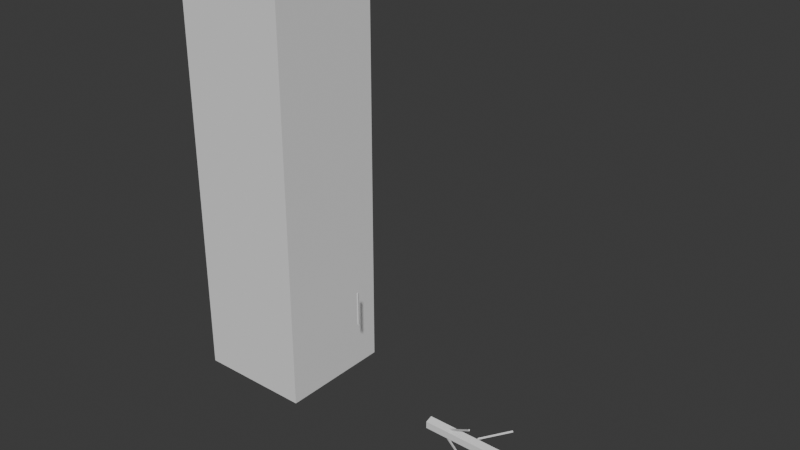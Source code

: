 # Source: VineSplineMesh_horizontal_exported.blend  (saved by Blender 4.2.66; exported with 4.5.12 LTS)
import bpy
from mathutils import Matrix  # noqa: F401  (used for matrix-valued properties, if any)

bpy.ops.wm.read_factory_settings(use_empty=True)
scene = bpy.context.scene
scene.name = 'Scene'

# ---- collections
col_collection = bpy.data.collections.new('Collection'); scene.collection.children.link(col_collection)

# ---- world
world_world = bpy.data.worlds.new('World'); scene.world = world_world
world_world.use_nodes = True; world_world.node_tree.nodes.clear()
_N = world_world.node_tree.nodes; _L = world_world.node_tree.links
n0 = _N.new('ShaderNodeOutputWorld'); n0.name = 'World Output'; n0.location = (300, 300)
n1 = _N.new('ShaderNodeBackground'); n1.name = 'Background'; n1.location = (10, 300)
n1.inputs[0].default_value = (0.05088, 0.05088, 0.05088, 1.0)
_L.new(n1.outputs[0], n0.inputs[0])
n0.is_active_output = True
world_world.color = (0.05088, 0.05088, 0.05088)
world_world.sun_shadow_jitter_overblur = 0.0

# ---- meshes
me_cylinder_001 = bpy.data.meshes.new('Cylinder.001')
me_cylinder_001.from_pydata([(0.0, 0.005, -0.225), (0.0, 0.005, 0.225), (0.00433, -0.0025, -0.225), (0.00433, -0.0025, 0.225), (-0.00433, -0.0025, -0.225), (-0.00433, -0.0025, 0.225)], [], [(0, 1, 3, 2), (2, 3, 5, 4), (3, 1, 5), (4, 5, 1, 0), (0, 2, 4)])
_uv = me_cylinder_001.uv_layers.new(name='UVMap')
_uv.uv.foreach_set('vector', [1.0, 0.5, 1.0, 1.0, 0.6667, 1.0, 0.6667, 0.5, 0.6667, 0.5, 0.6667, 1.0, 0.3333, 1.0, 0.3333, 0.5, 0.4578, 0.13, 0.25, 0.49, 0.04215, 0.13, 0.3333, 0.5, 0.3333, 1.0, -5.96e-08, 1.0, -5.96e-08, 0.5, 0.75, 0.49, 0.9578, 0.13, 0.5422, 0.13])
me_cylinder_001.update()
me_cylinder = bpy.data.meshes.new('Cylinder')
me_cylinder.from_pydata([(0.2891, 1.0, -1.978), (0.2891, 1.0, 0.02217), (1.24, 0.309, -1.978), (1.24, 0.309, 0.02217), (0.8769, -0.809, -1.978), (0.8769, -0.809, 0.02217), (-0.2987, -0.809, -1.978), (-0.2987, -0.809, 0.02217), (-0.6619, 0.309, -1.978), (-0.6619, 0.309, 0.02217), (0.2891, 1.0, -1.728), (0.2891, 1.0, -1.478), (0.2891, 1.0, -1.228), (0.2891, 1.0, -0.9778), (0.2891, 1.0, -0.7278), (0.2891, 1.0, -0.4778), (0.2891, 1.0, -0.2278), (1.24, 0.309, -0.2278), (1.24, 0.309, -0.4778), (1.24, 0.309, -0.7278), (1.24, 0.309, -0.9778), (1.24, 0.309, -1.228), (1.24, 0.309, -1.478), (1.24, 0.309, -1.728), (0.8769, -0.809, -0.2278), (0.8769, -0.809, -0.4778), (0.8769, -0.809, -0.7278), (0.8769, -0.809, -0.9778), (0.8769, -0.809, -1.228), (0.8769, -0.809, -1.478), (0.8769, -0.809, -1.728), (-0.2987, -0.809, -0.2278), (-0.2987, -0.809, -0.4778), (-0.2987, -0.809, -0.7278), (-0.2987, -0.809, -0.9778), (-0.2987, -0.809, -1.228), (-0.2987, -0.809, -1.478), (-0.2987, -0.809, -1.728), (-0.6619, 0.309, -0.2278), (-0.6619, 0.309, -0.4778), (-0.6619, 0.309, -0.7278), (-0.6619, 0.309, -0.9778), (-0.6619, 0.309, -1.228), (-0.6619, 0.309, -1.478), (-0.6619, 0.309, -1.728), (3.965, -1.511, -0.6124), (0.9849, -0.19, -0.2622), (3.694, -1.475, -0.6263), (0.7144, -0.1541, -0.276), (3.895, -1.232, -0.6224), (0.9152, 0.08932, -0.2721), (-1.926, 2.609, -0.7957), (0.0712, 0.3741, -0.4351), (-1.953, 2.885, -0.7842), (0.04409, 0.6502, -0.4236), (-1.673, 2.81, -0.7958), (0.3239, 0.5751, -0.4352), (-2.97, -1.378, -1.141), (-0.05519, -0.3945, -0.7812), (-3.251, -1.308, -1.13), (-0.3364, -0.3242, -0.7696), (-3.081, -1.083, -1.141), (-0.1663, -0.09954, -0.7812), (3.333, 3.006, -0.968), (1.011, 0.7832, -0.618), (3.202, 2.778, -0.9819), (0.8809, 0.5555, -0.6319), (3.032, 3.041, -0.9778), (0.7113, 0.819, -0.6278), (0.3597, -2.636, -1.614), (0.1856, -0.6203, -1.216), (0.2642, -2.359, -1.623), (0.09015, -0.343, -1.225), (0.5848, -2.421, -1.62), (0.4108, -0.4056, -1.222), (3.909, -1.511, -1.28), (0.9291, -0.19, -0.93), (3.638, -1.475, -1.294), (0.6585, -0.1541, -0.9438), (3.839, -1.232, -1.29), (0.8594, 0.08932, -0.9399), (3.262, 3.006, -1.807), (0.9412, 0.7832, -1.457), (3.132, 2.778, -1.821), (0.8108, 0.5555, -1.471), (2.962, 3.041, -1.817), (0.6411, 0.819, -1.467), (-2.923, -1.378, -0.5767), (-0.007967, -0.3945, -0.2166), (-3.204, -1.308, -0.5651), (-0.2891, -0.3242, -0.2049), (-3.034, -1.083, -0.5767), (-0.1191, -0.09954, -0.2165), (-1.982, 2.609, -1.472), (0.01466, 0.3741, -1.111), (-2.009, 2.885, -1.46), (-0.01244, 0.6502, -1.1), (-1.73, 2.81, -1.472), (0.2673, 0.5751, -1.111), (-3.028, -1.378, -1.836), (-0.1133, -0.3945, -1.476), (-3.31, -1.308, -1.825), (-0.3945, -0.3242, -1.465), (-3.14, -1.083, -1.836), (-0.2244, -0.09954, -1.476)], [], [(16, 1, 3, 17), (17, 3, 5, 24), (24, 5, 7, 31), (3, 1, 9, 7, 5), (31, 7, 9, 38), (38, 9, 1, 16), (0, 2, 4, 6, 8), (8, 44, 10, 0), (44, 43, 11, 10), (43, 42, 12, 11), (42, 41, 13, 12), (41, 40, 14, 13), (40, 39, 15, 14), (39, 38, 16, 15), (6, 37, 44, 8), (37, 36, 43, 44), (36, 35, 42, 43), (35, 34, 41, 42), (34, 33, 40, 41), (33, 32, 39, 40), (32, 31, 38, 39), (4, 30, 37, 6), (30, 29, 36, 37), (29, 28, 35, 36), (28, 27, 34, 35), (27, 26, 33, 34), (26, 25, 32, 33), (25, 24, 31, 32), (2, 23, 30, 4), (23, 22, 29, 30), (22, 21, 28, 29), (21, 20, 27, 28), (20, 19, 26, 27), (19, 18, 25, 26), (18, 17, 24, 25), (0, 10, 23, 2), (10, 11, 22, 23), (11, 12, 21, 22), (12, 13, 20, 21), (13, 14, 19, 20), (14, 15, 18, 19), (15, 16, 17, 18), (45, 46, 48, 47), (47, 48, 50, 49), (48, 46, 50), (49, 50, 46, 45), (45, 47, 49), (51, 52, 54, 53), (53, 54, 56, 55), (54, 52, 56), (55, 56, 52, 51), (51, 53, 55), (57, 58, 60, 59), (59, 60, 62, 61), (60, 58, 62), (61, 62, 58, 57), (57, 59, 61), (63, 64, 66, 65), (65, 66, 68, 67), (66, 64, 68), (67, 68, 64, 63), (63, 65, 67), (69, 70, 72, 71), (71, 72, 74, 73), (72, 70, 74), (73, 74, 70, 69), (69, 71, 73), (75, 76, 78, 77), (77, 78, 80, 79), (78, 76, 80), (79, 80, 76, 75), (75, 77, 79), (81, 82, 84, 83), (83, 84, 86, 85), (84, 82, 86), (85, 86, 82, 81), (81, 83, 85), (87, 88, 90, 89), (89, 90, 92, 91), (90, 88, 92), (91, 92, 88, 87), (87, 89, 91), (93, 94, 96, 95), (95, 96, 98, 97), (96, 94, 98), (97, 98, 94, 93), (93, 95, 97), (99, 100, 102, 101), (101, 102, 104, 103), (102, 100, 104), (103, 104, 100, 99), (99, 101, 103)])
_uv = me_cylinder.uv_layers.new(name='UVMap')
_uv.uv.foreach_set('vector', [1.0, 0.9375, 1.0, 1.0, 0.8, 1.0, 0.8, 0.9375, 0.8, 0.9375, 0.8, 1.0, 0.6, 1.0, 0.6, 0.9375, 0.6, 0.9375, 0.6, 1.0, 0.4, 1.0, 0.4, 0.9375, 0.4783, 0.3242, 0.25, 0.49, 0.02175, 0.3242, 0.1089, 0.05584, 0.3911, 0.05584, 0.4, 0.9375, 0.4, 1.0, 0.2, 1.0, 0.2, 0.9375, 0.2, 0.9375, 0.2, 1.0, 2.98e-08, 1.0, 2.98e-08, 0.9375, 0.75, 0.49, 0.9783, 0.3242, 0.8911, 0.05584, 0.6089, 0.05584, 0.5217, 0.3242, 0.2, 0.5, 0.2, 0.5625, 2.98e-08, 0.5625, 2.98e-08, 0.5, 0.2, 0.5625, 0.2, 0.625, 2.98e-08, 0.625, 2.98e-08, 0.5625, 0.2, 0.625, 0.2, 0.6875, 2.98e-08, 0.6875, 2.98e-08, 0.625, 0.2, 0.6875, 0.2, 0.75, 2.98e-08, 0.75, 2.98e-08, 0.6875, 0.2, 0.75, 0.2, 0.8125, 2.98e-08, 0.8125, 2.98e-08, 0.75, 0.2, 0.8125, 0.2, 0.875, 2.98e-08, 0.875, 2.98e-08, 0.8125, 0.2, 0.875, 0.2, 0.9375, 2.98e-08, 0.9375, 2.98e-08, 0.875, 0.4, 0.5, 0.4, 0.5625, 0.2, 0.5625, 0.2, 0.5, 0.4, 0.5625, 0.4, 0.625, 0.2, 0.625, 0.2, 0.5625, 0.4, 0.625, 0.4, 0.6875, 0.2, 0.6875, 0.2, 0.625, 0.4, 0.6875, 0.4, 0.75, 0.2, 0.75, 0.2, 0.6875, 0.4, 0.75, 0.4, 0.8125, 0.2, 0.8125, 0.2, 0.75, 0.4, 0.8125, 0.4, 0.875, 0.2, 0.875, 0.2, 0.8125, 0.4, 0.875, 0.4, 0.9375, 0.2, 0.9375, 0.2, 0.875, 0.6, 0.5, 0.6, 0.5625, 0.4, 0.5625, 0.4, 0.5, 0.6, 0.5625, 0.6, 0.625, 0.4, 0.625, 0.4, 0.5625, 0.6, 0.625, 0.6, 0.6875, 0.4, 0.6875, 0.4, 0.625, 0.6, 0.6875, 0.6, 0.75, 0.4, 0.75, 0.4, 0.6875, 0.6, 0.75, 0.6, 0.8125, 0.4, 0.8125, 0.4, 0.75, 0.6, 0.8125, 0.6, 0.875, 0.4, 0.875, 0.4, 0.8125, 0.6, 0.875, 0.6, 0.9375, 0.4, 0.9375, 0.4, 0.875, 0.8, 0.5, 0.8, 0.5625, 0.6, 0.5625, 0.6, 0.5, 0.8, 0.5625, 0.8, 0.625, 0.6, 0.625, 0.6, 0.5625, 0.8, 0.625, 0.8, 0.6875, 0.6, 0.6875, 0.6, 0.625, 0.8, 0.6875, 0.8, 0.75, 0.6, 0.75, 0.6, 0.6875, 0.8, 0.75, 0.8, 0.8125, 0.6, 0.8125, 0.6, 0.75, 0.8, 0.8125, 0.8, 0.875, 0.6, 0.875, 0.6, 0.8125, 0.8, 0.875, 0.8, 0.9375, 0.6, 0.9375, 0.6, 0.875, 1.0, 0.5, 1.0, 0.5625, 0.8, 0.5625, 0.8, 0.5, 1.0, 0.5625, 1.0, 0.625, 0.8, 0.625, 0.8, 0.5625, 1.0, 0.625, 1.0, 0.6875, 0.8, 0.6875, 0.8, 0.625, 1.0, 0.6875, 1.0, 0.75, 0.8, 0.75, 0.8, 0.6875, 1.0, 0.75, 1.0, 0.8125, 0.8, 0.8125, 0.8, 0.75, 1.0, 0.8125, 1.0, 0.875, 0.8, 0.875, 0.8, 0.8125, 1.0, 0.875, 1.0, 0.9375, 0.8, 0.9375, 0.8, 0.875, 1.0, 0.5, 1.0, 1.0, 0.6667, 1.0, 0.6667, 0.5, 0.6667, 0.5, 0.6667, 1.0, 0.3333, 1.0, 0.3333, 0.5, 0.4578, 0.13, 0.25, 0.49, 0.04215, 0.13, 0.3333, 0.5, 0.3333, 1.0, -5.96e-08, 1.0, -5.96e-08, 0.5, 0.75, 0.49, 0.9578, 0.13, 0.5422, 0.13, 1.0, 0.5, 1.0, 1.0, 0.6667, 1.0, 0.6667, 0.5, 0.6667, 0.5, 0.6667, 1.0, 0.3333, 1.0, 0.3333, 0.5, 0.4578, 0.13, 0.25, 0.49, 0.04215, 0.13, 0.3333, 0.5, 0.3333, 1.0, -5.96e-08, 1.0, -5.96e-08, 0.5, 0.75, 0.49, 0.9578, 0.13, 0.5422, 0.13, 1.0, 0.5, 1.0, 1.0, 0.6667, 1.0, 0.6667, 0.5, 0.6667, 0.5, 0.6667, 1.0, 0.3333, 1.0, 0.3333, 0.5, 0.4578, 0.13, 0.25, 0.49, 0.04215, 0.13, 0.3333, 0.5, 0.3333, 1.0, -5.96e-08, 1.0, -5.96e-08, 0.5, 0.75, 0.49, 0.9578, 0.13, 0.5422, 0.13, 1.0, 0.5, 1.0, 1.0, 0.6667, 1.0, 0.6667, 0.5, 0.6667, 0.5, 0.6667, 1.0, 0.3333, 1.0, 0.3333, 0.5, 0.4578, 0.13, 0.25, 0.49, 0.04215, 0.13, 0.3333, 0.5, 0.3333, 1.0, -5.96e-08, 1.0, -5.96e-08, 0.5, 0.75, 0.49, 0.9578, 0.13, 0.5422, 0.13, 1.0, 0.5, 1.0, 1.0, 0.6667, 1.0, 0.6667, 0.5, 0.6667, 0.5, 0.6667, 1.0, 0.3333, 1.0, 0.3333, 0.5, 0.4578, 0.13, 0.25, 0.49, 0.04215, 0.13, 0.3333, 0.5, 0.3333, 1.0, -5.96e-08, 1.0, -5.96e-08, 0.5, 0.75, 0.49, 0.9578, 0.13, 0.5422, 0.13, 1.0, 0.5, 1.0, 1.0, 0.6667, 1.0, 0.6667, 0.5, 0.6667, 0.5, 0.6667, 1.0, 0.3333, 1.0, 0.3333, 0.5, 0.4578, 0.13, 0.25, 0.49, 0.04215, 0.13, 0.3333, 0.5, 0.3333, 1.0, -5.96e-08, 1.0, -5.96e-08, 0.5, 0.75, 0.49, 0.9578, 0.13, 0.5422, 0.13, 1.0, 0.5, 1.0, 1.0, 0.6667, 1.0, 0.6667, 0.5, 0.6667, 0.5, 0.6667, 1.0, 0.3333, 1.0, 0.3333, 0.5, 0.4578, 0.13, 0.25, 0.49, 0.04215, 0.13, 0.3333, 0.5, 0.3333, 1.0, -5.96e-08, 1.0, -5.96e-08, 0.5, 0.75, 0.49, 0.9578, 0.13, 0.5422, 0.13, 1.0, 0.5, 1.0, 1.0, 0.6667, 1.0, 0.6667, 0.5, 0.6667, 0.5, 0.6667, 1.0, 0.3333, 1.0, 0.3333, 0.5, 0.4578, 0.13, 0.25, 0.49, 0.04215, 0.13, 0.3333, 0.5, 0.3333, 1.0, -5.96e-08, 1.0, -5.96e-08, 0.5, 0.75, 0.49, 0.9578, 0.13, 0.5422, 0.13, 1.0, 0.5, 1.0, 1.0, 0.6667, 1.0, 0.6667, 0.5, 0.6667, 0.5, 0.6667, 1.0, 0.3333, 1.0, 0.3333, 0.5, 0.4578, 0.13, 0.25, 0.49, 0.04215, 0.13, 0.3333, 0.5, 0.3333, 1.0, -5.96e-08, 1.0, -5.96e-08, 0.5, 0.75, 0.49, 0.9578, 0.13, 0.5422, 0.13, 1.0, 0.5, 1.0, 1.0, 0.6667, 1.0, 0.6667, 0.5, 0.6667, 0.5, 0.6667, 1.0, 0.3333, 1.0, 0.3333, 0.5, 0.4578, 0.13, 0.25, 0.49, 0.04215, 0.13, 0.3333, 0.5, 0.3333, 1.0, -5.96e-08, 1.0, -5.96e-08, 0.5, 0.75, 0.49, 0.9578, 0.13, 0.5422, 0.13])
me_cylinder.update()
me_cube_001 = bpy.data.meshes.new('Cube.001')
me_cube_001.from_pydata([(-1.0, -1.0, -1.0), (-1.0, -1.0, 1.0), (-1.0, 1.0, -1.0), (-1.0, 1.0, 1.0), (1.0, -1.0, -1.0), (1.0, -1.0, 1.0), (1.0, 1.0, -1.0), (1.0, 1.0, 1.0)], [], [(0, 1, 3, 2), (2, 3, 7, 6), (6, 7, 5, 4), (4, 5, 1, 0), (2, 6, 4, 0), (7, 3, 1, 5)])
_uv = me_cube_001.uv_layers.new(name='UVMap')
_uv.uv.foreach_set('vector', [0.375, 0.0, 0.625, 0.0, 0.625, 0.25, 0.375, 0.25, 0.375, 0.25, 0.625, 0.25, 0.625, 0.5, 0.375, 0.5, 0.375, 0.5, 0.625, 0.5, 0.625, 0.75, 0.375, 0.75, 0.375, 0.75, 0.625, 0.75, 0.625, 1.0, 0.375, 1.0, 0.125, 0.5, 0.375, 0.5, 0.375, 0.75, 0.125, 0.75, 0.625, 0.5, 0.875, 0.5, 0.875, 0.75, 0.625, 0.75])
me_cube_001.update()

# ---- objects
ob_cylinder_001 = bpy.data.objects.new('Cylinder.001', me_cylinder_001)
ob_cylinder = bpy.data.objects.new('Cylinder', me_cylinder)
ob_cube = bpy.data.objects.new('Cube', me_cube_001)

# ---- transforms, parenting, visibility, modifiers, constraints
ob_cylinder_001.location = (-0.389, 0.0, 0.397)
ob_cylinder_001.scale = (1.0, 1.0, 0.3333)
ob_cylinder.location = (-5.96e-08, 0.0, 0.0)
ob_cylinder.rotation_euler = (0.0, -1.571, 0.0)
ob_cylinder.scale = (0.02629, 0.02764, 0.35)
ob_cube.location = (-0.7731, 0.0, 0.9)
ob_cube.scale = (0.25, 0.25, 0.9)

# ---- collection membership
scene.collection.objects.link(ob_cylinder_001)
col_collection.objects.link(ob_cylinder)
col_collection.objects.link(ob_cube)

# ---- scene / render settings (as saved in the file)
scene.frame_start = 1; scene.frame_end = 250; scene.frame_set(53)
scene.render.engine = 'BLENDER_EEVEE_NEXT'
bpy.context.view_layer.update()

# ---- added for rendering (the .blend has no active camera and no usable light): camera, sun
cam_auto = bpy.data.cameras.new('AutoCamera')
cam_auto.lens = 50.0
cam_auto.sensor_width = 36.0
cam_auto.clip_end = 1000.0
ob_auto_camera = bpy.data.objects.new('AutoCamera', cam_auto)
scene.collection.objects.link(ob_auto_camera)
ob_auto_camera.location = (2.23894, -2.88524, 2.77999)
ob_auto_camera.rotation_euler = (1.09748, -7.21219e-08, 0.694738)
scene.camera = ob_auto_camera
light_auto_sun = bpy.data.lights.new('AutoSun', 'SUN')
light_auto_sun.energy = 3.0
light_auto_sun.angle = 0.0523599
ob_auto_sun = bpy.data.objects.new('AutoSun', light_auto_sun)
scene.collection.objects.link(ob_auto_sun)
ob_auto_sun.rotation_euler = (0.872665, 0.174533, 0.523599)
bpy.context.view_layer.update()
